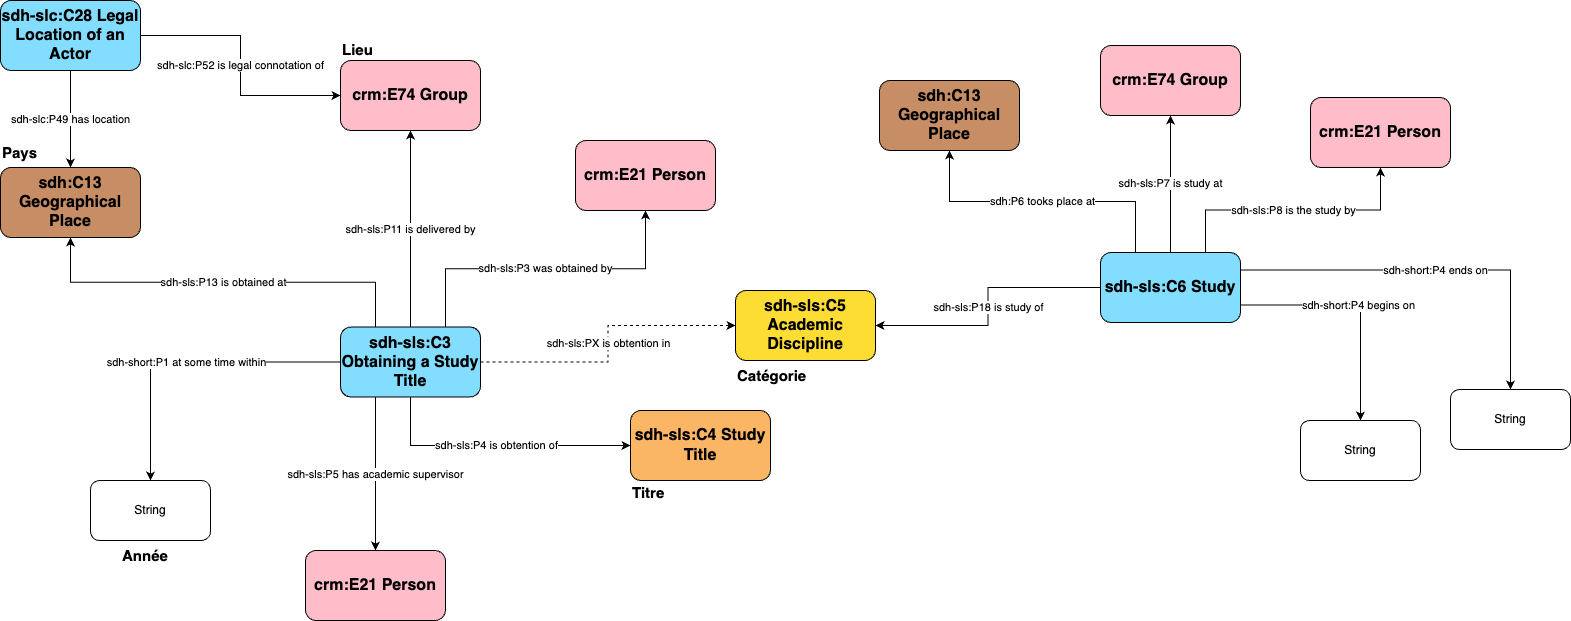

The diagram above was exported from draw.io. Its source (the exported page's mxGraphModel, read from the mxfile embedded in the PNG):
<mxGraphModel dx="576" dy="591" grid="1" gridSize="10" guides="1" tooltips="1" connect="1" arrows="1" fold="1" page="1" pageScale="1" pageWidth="850" pageHeight="1100" math="0" shadow="0">
  <root>
    <mxCell id="0" />
    <mxCell id="1" parent="0" />
    <mxCell id="2" value="&lt;b&gt;&lt;font style=&quot;font-size: 15px;&quot;&gt;Année&lt;/font&gt;&lt;/b&gt;" style="text;html=1;align=left;verticalAlign=middle;whiteSpace=wrap;rounded=0;" parent="1" vertex="1">
      <mxGeometry x="270" y="663.5" width="80" height="23" as="geometry" />
    </mxCell>
    <mxCell id="3" value="&lt;b&gt;&lt;font style=&quot;font-size: 15px;&quot;&gt;Titre&lt;/font&gt;&lt;/b&gt;&lt;span style=&quot;color: rgba(0, 0, 0, 0); font-family: monospace; font-size: 0px; text-wrap-mode: nowrap;&quot;&gt;%3CmxGraphModel%3E%3Croot%3E%3CmxCell%20id%3D%220%22%2F%3E%3CmxCell%20id%3D%221%22%20parent%3D%220%22%2F%3E%3CmxCell%20id%3D%222%22%20value%3D%22%26lt%3Bb%26gt%3B%26lt%3Bfont%20style%3D%26quot%3Bfont-size%3A%2015px%3B%26quot%3B%26gt%3BAnn%C3%A9e%26lt%3B%2Ffont%26gt%3B%26lt%3B%2Fb%26gt%3B%22%20style%3D%22text%3Bhtml%3D1%3Balign%3Dleft%3BverticalAlign%3Dmiddle%3BwhiteSpace%3Dwrap%3Brounded%3D0%3B%22%20vertex%3D%221%22%20parent%3D%221%22%3E%3CmxGeometry%20x%3D%22160%22%20y%3D%22370%22%20width%3D%2280%22%20height%3D%2223%22%20as%3D%22geometry%22%2F%3E%3C%2FmxCell%3E%3C%2Froot%3E%3C%2FmxGraphModel%3E&lt;/span&gt;" style="text;html=1;align=left;verticalAlign=middle;whiteSpace=wrap;rounded=0;" parent="1" vertex="1">
      <mxGeometry x="780" y="600" width="80" height="23" as="geometry" />
    </mxCell>
    <mxCell id="4" value="&lt;b&gt;&lt;font style=&quot;font-size: 15px;&quot;&gt;Catégorie&lt;/font&gt;&lt;/b&gt;" style="text;html=1;align=left;verticalAlign=middle;whiteSpace=wrap;rounded=0;" parent="1" vertex="1">
      <mxGeometry x="885" y="483.5" width="80" height="23" as="geometry" />
    </mxCell>
    <mxCell id="5" value="&lt;b&gt;&lt;font style=&quot;font-size: 15px;&quot;&gt;Lieu&lt;/font&gt;&lt;/b&gt;" style="text;html=1;align=left;verticalAlign=middle;whiteSpace=wrap;rounded=0;" parent="1" vertex="1">
      <mxGeometry x="490" y="157" width="80" height="23" as="geometry" />
    </mxCell>
    <mxCell id="6" value="&lt;b&gt;&lt;font style=&quot;font-size: 15px;&quot;&gt;Pays&lt;/font&gt;&lt;/b&gt;" style="text;html=1;align=left;verticalAlign=middle;whiteSpace=wrap;rounded=0;" parent="1" vertex="1">
      <mxGeometry x="150" y="260" width="80" height="23" as="geometry" />
    </mxCell>
    <object label="crm:E21 Person" URI="http://www.cidoc-crm.org/cidoc-crm/E21_Person" linkTarget="_blank" link="http://www.cidoc-crm.org/cidoc-crm/E21_Person" en="Person" de="Person" el="Πρόσωπο" fr="Personne" pt="Pessoa" ru="Личность" zh="人物" id="7">
      <mxCell style="rounded=1;whiteSpace=wrap;html=1;fillColor=#ffbdca;fontSize=16;fontStyle=1" parent="1" vertex="1">
        <mxGeometry x="725" y="260" width="140" height="70" as="geometry" />
      </mxCell>
    </object>
    <object label="sdh-sls:C5 Academic Discipline" id="8">
      <mxCell style="rounded=1;whiteSpace=wrap;html=1;fillColor=#fddc34;fontSize=16;fontStyle=1" parent="1" vertex="1">
        <mxGeometry x="885" y="410" width="140" height="70" as="geometry" />
      </mxCell>
    </object>
    <object label="crm:E74 Group" URI="http://www.cidoc-crm.org/cidoc-crm/E74_Group" linkTarget="_blank" link="http://www.cidoc-crm.org/cidoc-crm/E74_Group" en="Group" de="Menschliche Gruppe" el="Ομάδα" fr="Groupe" pt="Grupo" ru="Группа" zh="团体" id="9">
      <mxCell style="rounded=1;whiteSpace=wrap;html=1;fillColor=#ffbdca;fontSize=16;fontStyle=1" parent="1" vertex="1">
        <mxGeometry x="490" y="180" width="140" height="70" as="geometry" />
      </mxCell>
    </object>
    <mxCell id="10" value="sdh-sls:P3 was obtained by" style="edgeStyle=orthogonalEdgeStyle;rounded=0;orthogonalLoop=1;jettySize=auto;html=1;exitX=0.75;exitY=0;exitDx=0;exitDy=0;" parent="1" source="17" target="7" edge="1">
      <mxGeometry relative="1" as="geometry" />
    </mxCell>
    <mxCell id="11" value="sdh-sls:P4 is obtention of" style="edgeStyle=orthogonalEdgeStyle;rounded=0;orthogonalLoop=1;jettySize=auto;html=1;exitX=0.5;exitY=1;exitDx=0;exitDy=0;entryX=0;entryY=0.5;entryDx=0;entryDy=0;" parent="1" source="17" target="18" edge="1">
      <mxGeometry relative="1" as="geometry" />
    </mxCell>
    <mxCell id="12" value="sdh-sls:P11 is delivered by" style="edgeStyle=orthogonalEdgeStyle;rounded=0;orthogonalLoop=1;jettySize=auto;html=1;entryX=0.5;entryY=1;entryDx=0;entryDy=0;" parent="1" source="17" target="9" edge="1">
      <mxGeometry relative="1" as="geometry">
        <mxPoint x="545" y="330" as="sourcePoint" />
      </mxGeometry>
    </mxCell>
    <mxCell id="13" value="sdh-sls:PX is obtention in" style="edgeStyle=orthogonalEdgeStyle;rounded=0;orthogonalLoop=1;jettySize=auto;html=1;exitX=1;exitY=0.5;exitDx=0;exitDy=0;dashed=1;" parent="1" source="17" target="8" edge="1">
      <mxGeometry relative="1" as="geometry" />
    </mxCell>
    <mxCell id="14" value="sdh-sls:P13 is obtained at" style="edgeStyle=orthogonalEdgeStyle;rounded=0;orthogonalLoop=1;jettySize=auto;html=1;exitX=0.25;exitY=0;exitDx=0;exitDy=0;entryX=0.5;entryY=1;entryDx=0;entryDy=0;" parent="1" source="17" target="19" edge="1">
      <mxGeometry relative="1" as="geometry" />
    </mxCell>
    <mxCell id="15" value="sdh-sls:P5 has academic supervisor" style="edgeStyle=orthogonalEdgeStyle;rounded=0;orthogonalLoop=1;jettySize=auto;html=1;exitX=0.25;exitY=1;exitDx=0;exitDy=0;" parent="1" source="17" target="23" edge="1">
      <mxGeometry x="-0.003" relative="1" as="geometry">
        <mxPoint as="offset" />
      </mxGeometry>
    </mxCell>
    <mxCell id="16" value="sdh-short:P1 at some time within" style="edgeStyle=orthogonalEdgeStyle;rounded=0;orthogonalLoop=1;jettySize=auto;html=1;exitX=0;exitY=0.5;exitDx=0;exitDy=0;" parent="1" source="17" target="32" edge="1">
      <mxGeometry relative="1" as="geometry" />
    </mxCell>
    <object label="sdh-sls:C3 Obtaining a Study Title" URI="http://www.cidoc-crm.org/cidoc-crm/E7_Activity" linkTarget="_blank" en="Activity" de="Handlung" el="Δράση" fr="Activité" pt="Atividade" ru="Деятельность" zh="活动" id="17">
      <mxCell style="rounded=1;whiteSpace=wrap;html=1;fillColor=#82ddff;fontSize=16;fontStyle=1" parent="1" vertex="1">
        <mxGeometry x="490" y="446.5" width="140" height="70" as="geometry" />
      </mxCell>
    </object>
    <object label="sdh-sls:C4 Study Title" URI="http://www.cidoc-crm.org/cidoc-crm/E55_Type" linkTarget="_blank" en="Type" de="Typus" el="Τύπος" fr="Type" pt="Tipo" ru="Тип" zh="类型" id="18">
      <mxCell style="rounded=1;whiteSpace=wrap;html=1;fillColor=#fab565;fontSize=16;fontStyle=1" parent="1" vertex="1">
        <mxGeometry x="780" y="530" width="140" height="70" as="geometry" />
      </mxCell>
    </object>
    <object label="sdh:C13 Geographical Place" URI="http://www.cidoc-crm.org/cidoc-crm/E27_Site" linkTarget="_blank" en="Site" de="Gelände" el="Φυσικός Χώρος" fr="Site" pt="Lugar" ru="Участок" zh="场地" id="19">
      <mxCell style="rounded=1;whiteSpace=wrap;html=1;fillColor=#c78e66;fontSize=16;fontStyle=1" parent="1" vertex="1">
        <mxGeometry x="150" y="287" width="140" height="70" as="geometry" />
      </mxCell>
    </object>
    <mxCell id="20" value="sdh-slc:P49 has location" style="edgeStyle=orthogonalEdgeStyle;rounded=0;orthogonalLoop=1;jettySize=auto;html=1;" parent="1" source="22" target="19" edge="1">
      <mxGeometry relative="1" as="geometry" />
    </mxCell>
    <mxCell id="21" value="sdh-slc:P52 is legal connotation of" style="edgeStyle=orthogonalEdgeStyle;rounded=0;orthogonalLoop=1;jettySize=auto;html=1;exitX=1;exitY=0.5;exitDx=0;exitDy=0;entryX=0;entryY=0.5;entryDx=0;entryDy=0;" parent="1" source="22" target="9" edge="1">
      <mxGeometry relative="1" as="geometry" />
    </mxCell>
    <object label="sdh-slc:C28 Legal Location of an Actor" URI="http://www.cidoc-crm.org/cidoc-crm/E7_Activity" linkTarget="_blank" en="Activity" de="Handlung" el="Δράση" fr="Activité" pt="Atividade" ru="Деятельность" zh="活动" id="22">
      <mxCell style="rounded=1;whiteSpace=wrap;html=1;fillColor=#82ddff;fontSize=16;fontStyle=1" parent="1" vertex="1">
        <mxGeometry x="150" y="120" width="140" height="70" as="geometry" />
      </mxCell>
    </object>
    <object label="crm:E21 Person" URI="http://www.cidoc-crm.org/cidoc-crm/E21_Person" linkTarget="_blank" link="http://www.cidoc-crm.org/cidoc-crm/E21_Person" en="Person" de="Person" el="Πρόσωπο" fr="Personne" pt="Pessoa" ru="Личность" zh="人物" id="23">
      <mxCell style="rounded=1;whiteSpace=wrap;html=1;fillColor=#ffbdca;fontSize=16;fontStyle=1" parent="1" vertex="1">
        <mxGeometry x="455" y="670" width="140" height="70" as="geometry" />
      </mxCell>
    </object>
    <mxCell id="24" value="sdh-sls:P7 is study at" style="edgeStyle=orthogonalEdgeStyle;rounded=0;orthogonalLoop=1;jettySize=auto;html=1;exitX=0.5;exitY=0;exitDx=0;exitDy=0;" parent="1" source="28" target="30" edge="1">
      <mxGeometry relative="1" as="geometry" />
    </mxCell>
    <mxCell id="25" value="sdh-sls:P8 is the study by" style="edgeStyle=orthogonalEdgeStyle;rounded=0;orthogonalLoop=1;jettySize=auto;html=1;exitX=0.75;exitY=0;exitDx=0;exitDy=0;" parent="1" source="28" target="29" edge="1">
      <mxGeometry relative="1" as="geometry" />
    </mxCell>
    <mxCell id="26" value="sdh:P6 tooks place at" style="edgeStyle=orthogonalEdgeStyle;rounded=0;orthogonalLoop=1;jettySize=auto;html=1;exitX=0.25;exitY=0;exitDx=0;exitDy=0;" parent="1" source="28" target="31" edge="1">
      <mxGeometry relative="1" as="geometry" />
    </mxCell>
    <mxCell id="27" value="sdh-sls:P18 is study of" style="edgeStyle=orthogonalEdgeStyle;rounded=0;orthogonalLoop=1;jettySize=auto;html=1;exitX=0;exitY=0.5;exitDx=0;exitDy=0;" parent="1" source="28" target="8" edge="1">
      <mxGeometry relative="1" as="geometry" />
    </mxCell>
    <object label="sdh-sls:C6 Study" URI="http://www.cidoc-crm.org/cidoc-crm/E7_Activity" linkTarget="_blank" en="Activity" de="Handlung" el="Δράση" fr="Activité" pt="Atividade" ru="Деятельность" zh="活动" id="28">
      <mxCell style="rounded=1;whiteSpace=wrap;html=1;fillColor=#82ddff;fontSize=16;fontStyle=1" parent="1" vertex="1">
        <mxGeometry x="1250" y="372" width="140" height="70" as="geometry" />
      </mxCell>
    </object>
    <object label="crm:E21 Person" URI="http://www.cidoc-crm.org/cidoc-crm/E21_Person" linkTarget="_blank" link="http://www.cidoc-crm.org/cidoc-crm/E21_Person" en="Person" de="Person" el="Πρόσωπο" fr="Personne" pt="Pessoa" ru="Личность" zh="人物" id="29">
      <mxCell style="rounded=1;whiteSpace=wrap;html=1;fillColor=#ffbdca;fontSize=16;fontStyle=1" parent="1" vertex="1">
        <mxGeometry x="1460" y="217" width="140" height="70" as="geometry" />
      </mxCell>
    </object>
    <object label="crm:E74 Group" URI="http://www.cidoc-crm.org/cidoc-crm/E74_Group" linkTarget="_blank" link="http://www.cidoc-crm.org/cidoc-crm/E74_Group" en="Group" de="Menschliche Gruppe" el="Ομάδα" fr="Groupe" pt="Grupo" ru="Группа" zh="团体" id="30">
      <mxCell style="rounded=1;whiteSpace=wrap;html=1;fillColor=#ffbdca;fontSize=16;fontStyle=1" parent="1" vertex="1">
        <mxGeometry x="1250" y="165" width="140" height="70" as="geometry" />
      </mxCell>
    </object>
    <object label="sdh:C13 Geographical Place" URI="http://www.cidoc-crm.org/cidoc-crm/E27_Site" linkTarget="_blank" en="Site" de="Gelände" el="Φυσικός Χώρος" fr="Site" pt="Lugar" ru="Участок" zh="场地" id="31">
      <mxCell style="rounded=1;whiteSpace=wrap;html=1;fillColor=#c78e66;fontSize=16;fontStyle=1" parent="1" vertex="1">
        <mxGeometry x="1029" y="200" width="140" height="70" as="geometry" />
      </mxCell>
    </object>
    <mxCell id="32" value="String" style="rounded=1;whiteSpace=wrap;html=1;" parent="1" vertex="1">
      <mxGeometry x="240" y="600" width="120" height="60" as="geometry" />
    </mxCell>
    <mxCell id="33" value="sdh-short:P4 begins on" style="edgeStyle=orthogonalEdgeStyle;rounded=0;orthogonalLoop=1;jettySize=auto;html=1;exitX=1;exitY=0.75;exitDx=0;exitDy=0;" parent="1" source="28" target="34" edge="1">
      <mxGeometry relative="1" as="geometry">
        <mxPoint x="1710" y="410" as="sourcePoint" />
      </mxGeometry>
    </mxCell>
    <mxCell id="34" value="String" style="rounded=1;whiteSpace=wrap;html=1;" parent="1" vertex="1">
      <mxGeometry x="1450" y="540" width="120" height="60" as="geometry" />
    </mxCell>
    <mxCell id="35" value="sdh-short:P4 ends on" style="edgeStyle=orthogonalEdgeStyle;rounded=0;orthogonalLoop=1;jettySize=auto;html=1;exitX=1;exitY=0.25;exitDx=0;exitDy=0;" parent="1" source="28" target="36" edge="1">
      <mxGeometry relative="1" as="geometry">
        <mxPoint x="1540" y="394" as="sourcePoint" />
      </mxGeometry>
    </mxCell>
    <mxCell id="36" value="String" style="rounded=1;whiteSpace=wrap;html=1;" parent="1" vertex="1">
      <mxGeometry x="1600" y="509" width="120" height="60" as="geometry" />
    </mxCell>
  </root>
</mxGraphModel>